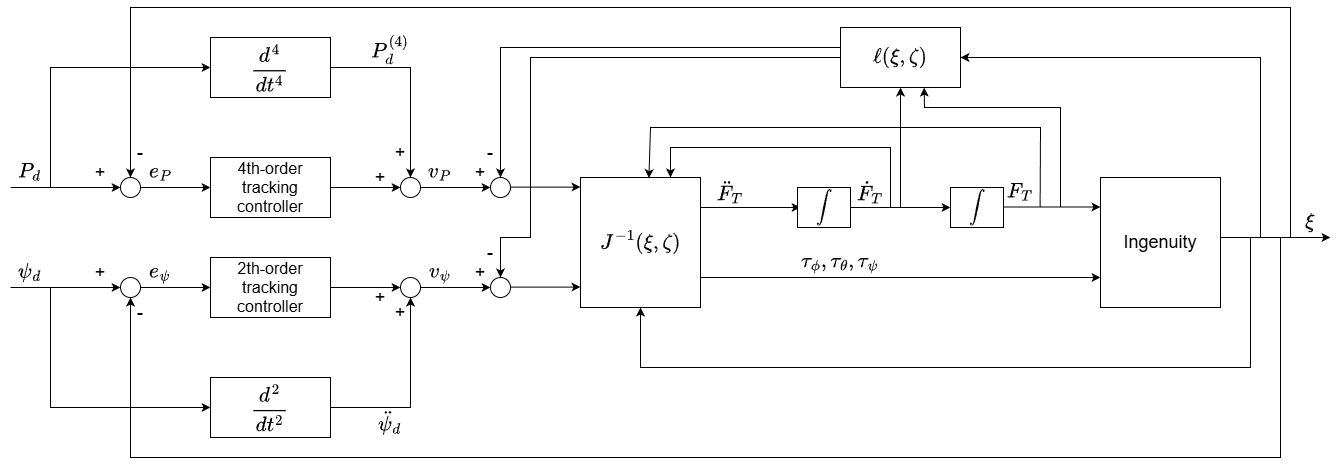

The diagram above was exported from draw.io. Its source (the exported page's mxGraphModel, read from the mxfile embedded in the PNG):
<mxGraphModel dx="1507" dy="668" grid="1" gridSize="10" guides="1" tooltips="1" connect="1" arrows="1" fold="1" page="1" pageScale="1" pageWidth="827" pageHeight="1169" math="1" shadow="0">
  <root>
    <mxCell id="0" />
    <mxCell id="1" parent="0" />
    <mxCell id="KEHDISmOzvixk6FVvXC7-3" edge="1" parent="1" source="KEHDISmOzvixk6FVvXC7-1" style="edgeStyle=orthogonalEdgeStyle;rounded=0;orthogonalLoop=1;jettySize=auto;html=1;fontSize=18;">
      <mxGeometry relative="1" as="geometry">
        <mxPoint x="240" y="280" as="targetPoint" />
      </mxGeometry>
    </mxCell>
    <mxCell id="KEHDISmOzvixk6FVvXC7-1" parent="1" style="ellipse;whiteSpace=wrap;html=1;aspect=fixed;fontSize=18;" value="" vertex="1">
      <mxGeometry height="20" width="20" x="150" y="270" as="geometry" />
    </mxCell>
    <mxCell id="KEHDISmOzvixk6FVvXC7-2" edge="1" parent="1" style="endArrow=classic;html=1;rounded=0;entryX=0;entryY=0.5;entryDx=0;entryDy=0;fontSize=18;" target="KEHDISmOzvixk6FVvXC7-1" value="">
      <mxGeometry height="50" relative="1" width="50" as="geometry">
        <mxPoint x="40" y="280" as="sourcePoint" />
        <mxPoint x="240" y="280" as="targetPoint" />
      </mxGeometry>
    </mxCell>
    <mxCell id="KEHDISmOzvixk6FVvXC7-4" parent="1" style="rounded=0;whiteSpace=wrap;html=1;fontSize=16;" value="4th-order tracking controller" vertex="1">
      <mxGeometry height="60" width="120" x="240" y="250" as="geometry" />
    </mxCell>
    <mxCell id="KEHDISmOzvixk6FVvXC7-5" parent="1" style="ellipse;whiteSpace=wrap;html=1;aspect=fixed;fontSize=18;" value="" vertex="1">
      <mxGeometry height="20" width="20" x="430" y="270" as="geometry" />
    </mxCell>
    <mxCell id="KEHDISmOzvixk6FVvXC7-6" edge="1" parent="1" style="endArrow=classic;html=1;rounded=0;entryX=0;entryY=0.5;entryDx=0;entryDy=0;fontSize=18;" target="KEHDISmOzvixk6FVvXC7-5" value="">
      <mxGeometry height="50" relative="1" width="50" as="geometry">
        <mxPoint x="360" y="280" as="sourcePoint" />
        <mxPoint x="560" y="280" as="targetPoint" />
      </mxGeometry>
    </mxCell>
    <mxCell id="KEHDISmOzvixk6FVvXC7-10" edge="1" parent="1" source="KEHDISmOzvixk6FVvXC7-8" style="edgeStyle=orthogonalEdgeStyle;rounded=0;orthogonalLoop=1;jettySize=auto;html=1;entryX=0.5;entryY=0;entryDx=0;entryDy=0;fontSize=18;" target="KEHDISmOzvixk6FVvXC7-5">
      <mxGeometry relative="1" as="geometry" />
    </mxCell>
    <mxCell id="KEHDISmOzvixk6FVvXC7-8" parent="1" style="rounded=0;whiteSpace=wrap;html=1;fontSize=18;" value="$$\frac{d^4}{dt^4}$$" vertex="1">
      <mxGeometry height="60" width="120" x="240" y="130" as="geometry" />
    </mxCell>
    <mxCell id="KEHDISmOzvixk6FVvXC7-9" edge="1" parent="1" style="endArrow=classic;html=1;rounded=0;entryX=0;entryY=0.5;entryDx=0;entryDy=0;fontSize=18;" target="KEHDISmOzvixk6FVvXC7-8" value="">
      <mxGeometry height="50" relative="1" width="50" as="geometry">
        <Array as="points">
          <mxPoint x="80" y="160" />
        </Array>
        <mxPoint x="80" y="280" as="sourcePoint" />
        <mxPoint x="300" y="230" as="targetPoint" />
      </mxGeometry>
    </mxCell>
    <mxCell id="KEHDISmOzvixk6FVvXC7-11" parent="1" style="ellipse;whiteSpace=wrap;html=1;aspect=fixed;fontSize=18;" value="" vertex="1">
      <mxGeometry height="20" width="20" x="520" y="270" as="geometry" />
    </mxCell>
    <mxCell id="KEHDISmOzvixk6FVvXC7-12" edge="1" parent="1" style="endArrow=classic;html=1;rounded=0;entryX=0;entryY=0.5;entryDx=0;entryDy=0;fontSize=18;" target="KEHDISmOzvixk6FVvXC7-11" value="">
      <mxGeometry height="50" relative="1" width="50" as="geometry">
        <mxPoint x="450" y="280" as="sourcePoint" />
        <mxPoint x="650" y="280" as="targetPoint" />
      </mxGeometry>
    </mxCell>
    <mxCell id="KEHDISmOzvixk6FVvXC7-13" edge="1" parent="1" style="endArrow=classic;html=1;rounded=0;entryX=0;entryY=0.5;entryDx=0;entryDy=0;fontSize=18;" value="">
      <mxGeometry height="50" relative="1" width="50" as="geometry">
        <mxPoint x="540" y="279.58" as="sourcePoint" />
        <mxPoint x="610" y="279.58" as="targetPoint" />
      </mxGeometry>
    </mxCell>
    <mxCell id="KEHDISmOzvixk6FVvXC7-45" edge="1" parent="1" style="edgeStyle=orthogonalEdgeStyle;rounded=0;orthogonalLoop=1;jettySize=auto;html=1;fontSize=18;">
      <mxGeometry relative="1" as="geometry">
        <mxPoint x="730" y="300.0000000000001" as="sourcePoint" />
        <mxPoint x="830" y="300.0000000000001" as="targetPoint" />
      </mxGeometry>
    </mxCell>
    <mxCell id="KEHDISmOzvixk6FVvXC7-51" edge="1" parent="1" style="edgeStyle=orthogonalEdgeStyle;rounded=0;orthogonalLoop=1;jettySize=auto;html=1;fontSize=18;">
      <mxGeometry relative="1" as="geometry">
        <mxPoint x="730" y="370" as="sourcePoint" />
        <mxPoint x="1130" y="370" as="targetPoint" />
      </mxGeometry>
    </mxCell>
    <mxCell id="KEHDISmOzvixk6FVvXC7-14" parent="1" style="rounded=0;whiteSpace=wrap;html=1;fontSize=18;" value="&lt;font&gt;$$J^{-1}(\xi, \zeta)$$&lt;/font&gt;" vertex="1">
      <mxGeometry height="130" width="120" x="610" y="270" as="geometry" />
    </mxCell>
    <mxCell id="KEHDISmOzvixk6FVvXC7-28" edge="1" parent="1" source="KEHDISmOzvixk6FVvXC7-29" style="edgeStyle=orthogonalEdgeStyle;rounded=0;orthogonalLoop=1;jettySize=auto;html=1;fontSize=18;">
      <mxGeometry relative="1" as="geometry">
        <mxPoint x="240" y="380" as="targetPoint" />
      </mxGeometry>
    </mxCell>
    <mxCell id="KEHDISmOzvixk6FVvXC7-29" parent="1" style="ellipse;whiteSpace=wrap;html=1;aspect=fixed;fontSize=18;" value="" vertex="1">
      <mxGeometry height="20" width="20" x="150" y="370" as="geometry" />
    </mxCell>
    <mxCell id="KEHDISmOzvixk6FVvXC7-30" edge="1" parent="1" style="endArrow=classic;html=1;rounded=0;entryX=0;entryY=0.5;entryDx=0;entryDy=0;fontSize=18;" target="KEHDISmOzvixk6FVvXC7-29" value="">
      <mxGeometry height="50" relative="1" width="50" as="geometry">
        <mxPoint x="40" y="380" as="sourcePoint" />
        <mxPoint x="240" y="380" as="targetPoint" />
      </mxGeometry>
    </mxCell>
    <mxCell id="KEHDISmOzvixk6FVvXC7-31" parent="1" style="rounded=0;whiteSpace=wrap;html=1;fontSize=16;" value="2th-order tracking controller" vertex="1">
      <mxGeometry height="60" width="120" x="240" y="350" as="geometry" />
    </mxCell>
    <mxCell id="KEHDISmOzvixk6FVvXC7-32" parent="1" style="ellipse;whiteSpace=wrap;html=1;aspect=fixed;fontSize=18;" value="" vertex="1">
      <mxGeometry height="20" width="20" x="430" y="370" as="geometry" />
    </mxCell>
    <mxCell id="KEHDISmOzvixk6FVvXC7-33" edge="1" parent="1" style="endArrow=classic;html=1;rounded=0;entryX=0;entryY=0.5;entryDx=0;entryDy=0;fontSize=18;" target="KEHDISmOzvixk6FVvXC7-32" value="">
      <mxGeometry height="50" relative="1" width="50" as="geometry">
        <mxPoint x="360" y="380" as="sourcePoint" />
        <mxPoint x="560" y="380" as="targetPoint" />
      </mxGeometry>
    </mxCell>
    <mxCell id="KEHDISmOzvixk6FVvXC7-35" parent="1" style="ellipse;whiteSpace=wrap;html=1;aspect=fixed;fontSize=18;" value="" vertex="1">
      <mxGeometry height="20" width="20" x="520" y="370" as="geometry" />
    </mxCell>
    <mxCell id="KEHDISmOzvixk6FVvXC7-36" edge="1" parent="1" style="endArrow=classic;html=1;rounded=0;entryX=0;entryY=0.5;entryDx=0;entryDy=0;fontSize=18;" target="KEHDISmOzvixk6FVvXC7-35" value="">
      <mxGeometry height="50" relative="1" width="50" as="geometry">
        <mxPoint x="450" y="380" as="sourcePoint" />
        <mxPoint x="650" y="380" as="targetPoint" />
      </mxGeometry>
    </mxCell>
    <mxCell id="KEHDISmOzvixk6FVvXC7-37" edge="1" parent="1" style="endArrow=classic;html=1;rounded=0;entryX=0;entryY=0.5;entryDx=0;entryDy=0;fontSize=18;" value="">
      <mxGeometry height="50" relative="1" width="50" as="geometry">
        <mxPoint x="540" y="379.58" as="sourcePoint" />
        <mxPoint x="610" y="379.58" as="targetPoint" />
      </mxGeometry>
    </mxCell>
    <mxCell id="KEHDISmOzvixk6FVvXC7-41" edge="1" parent="1" source="KEHDISmOzvixk6FVvXC7-38" style="edgeStyle=orthogonalEdgeStyle;rounded=0;orthogonalLoop=1;jettySize=auto;html=1;entryX=0.5;entryY=1;entryDx=0;entryDy=0;fontSize=18;" target="KEHDISmOzvixk6FVvXC7-32">
      <mxGeometry relative="1" as="geometry" />
    </mxCell>
    <mxCell id="KEHDISmOzvixk6FVvXC7-38" parent="1" style="rounded=0;whiteSpace=wrap;html=1;fontSize=18;" value="$$\frac{d^2}{dt^2}$$" vertex="1">
      <mxGeometry height="60" width="120" x="240" y="470" as="geometry" />
    </mxCell>
    <mxCell id="KEHDISmOzvixk6FVvXC7-40" edge="1" parent="1" style="edgeStyle=none;orthogonalLoop=1;jettySize=auto;html=1;rounded=0;entryX=0;entryY=0.5;entryDx=0;entryDy=0;fontSize=18;" target="KEHDISmOzvixk6FVvXC7-38" value="">
      <mxGeometry relative="1" width="100" as="geometry">
        <Array as="points">
          <mxPoint x="80" y="500" />
        </Array>
        <mxPoint x="80" y="380" as="sourcePoint" />
        <mxPoint x="140" y="420" as="targetPoint" />
      </mxGeometry>
    </mxCell>
    <mxCell id="KEHDISmOzvixk6FVvXC7-47" edge="1" parent="1" style="edgeStyle=orthogonalEdgeStyle;rounded=0;orthogonalLoop=1;jettySize=auto;html=1;fontSize=18;">
      <mxGeometry relative="1" as="geometry">
        <mxPoint x="880" y="300.0000000000001" as="sourcePoint" />
        <mxPoint x="980" y="300.0000000000001" as="targetPoint" />
      </mxGeometry>
    </mxCell>
    <mxCell id="KEHDISmOzvixk6FVvXC7-49" edge="1" parent="1" style="edgeStyle=orthogonalEdgeStyle;rounded=0;orthogonalLoop=1;jettySize=auto;html=1;fontSize=18;">
      <mxGeometry relative="1" as="geometry">
        <mxPoint x="1030" y="299.47" as="sourcePoint" />
        <mxPoint x="1130" y="299.47" as="targetPoint" />
      </mxGeometry>
    </mxCell>
    <mxCell id="KEHDISmOzvixk6FVvXC7-52" edge="1" parent="1" style="edgeStyle=orthogonalEdgeStyle;rounded=0;orthogonalLoop=1;jettySize=auto;html=1;fontSize=18;">
      <mxGeometry relative="1" as="geometry">
        <mxPoint x="1250" y="330" as="sourcePoint" />
        <mxPoint x="1360" y="330" as="targetPoint" />
      </mxGeometry>
    </mxCell>
    <mxCell id="KEHDISmOzvixk6FVvXC7-50" parent="1" style="rounded=0;whiteSpace=wrap;html=1;fontSize=18;" value="&lt;font&gt;Ingenuity&lt;/font&gt;" vertex="1">
      <mxGeometry height="130" width="120" x="1130" y="270" as="geometry" />
    </mxCell>
    <mxCell id="KEHDISmOzvixk6FVvXC7-53" edge="1" parent="1" style="endArrow=classic;html=1;rounded=0;entryX=1;entryY=0.5;entryDx=0;entryDy=0;fontSize=18;" target="KEHDISmOzvixk6FVvXC7-55" value="">
      <mxGeometry height="50" relative="1" width="50" as="geometry">
        <Array as="points">
          <mxPoint x="1290" y="150" />
        </Array>
        <mxPoint x="1290" y="330" as="sourcePoint" />
        <mxPoint x="1290" y="260" as="targetPoint" />
      </mxGeometry>
    </mxCell>
    <mxCell id="KEHDISmOzvixk6FVvXC7-54" edge="1" parent="1" style="endArrow=classic;html=1;rounded=0;entryX=0.5;entryY=0;entryDx=0;entryDy=0;fontSize=18;" target="KEHDISmOzvixk6FVvXC7-1" value="">
      <mxGeometry height="50" relative="1" width="50" as="geometry">
        <Array as="points">
          <mxPoint x="1320" y="100" />
          <mxPoint x="160" y="100" />
        </Array>
        <mxPoint x="1320" y="330" as="sourcePoint" />
        <mxPoint x="1320" y="260" as="targetPoint" />
      </mxGeometry>
    </mxCell>
    <mxCell id="KEHDISmOzvixk6FVvXC7-60" edge="1" parent="1" source="KEHDISmOzvixk6FVvXC7-55" style="edgeStyle=orthogonalEdgeStyle;rounded=0;orthogonalLoop=1;jettySize=auto;html=1;entryX=0.5;entryY=0;entryDx=0;entryDy=0;fontSize=18;" target="KEHDISmOzvixk6FVvXC7-11">
      <mxGeometry relative="1" as="geometry">
        <Array as="points">
          <mxPoint x="530" y="140" />
        </Array>
      </mxGeometry>
    </mxCell>
    <mxCell id="KEHDISmOzvixk6FVvXC7-61" edge="1" parent="1" source="KEHDISmOzvixk6FVvXC7-55" style="edgeStyle=orthogonalEdgeStyle;rounded=0;orthogonalLoop=1;jettySize=auto;html=1;entryX=0.5;entryY=0;entryDx=0;entryDy=0;fontSize=18;" target="KEHDISmOzvixk6FVvXC7-35">
      <mxGeometry relative="1" as="geometry">
        <Array as="points">
          <mxPoint x="560" y="150" />
          <mxPoint x="560" y="330" />
          <mxPoint x="530" y="330" />
        </Array>
      </mxGeometry>
    </mxCell>
    <mxCell id="KEHDISmOzvixk6FVvXC7-55" parent="1" style="rounded=0;whiteSpace=wrap;html=1;fontSize=18;" value="$$\ell (\xi, \zeta)$$" vertex="1">
      <mxGeometry height="60" width="120" x="870" y="120" as="geometry" />
    </mxCell>
    <mxCell id="KEHDISmOzvixk6FVvXC7-56" edge="1" parent="1" style="endArrow=classic;html=1;rounded=0;entryX=0.75;entryY=0;entryDx=0;entryDy=0;fontSize=18;" target="KEHDISmOzvixk6FVvXC7-14" value="">
      <mxGeometry height="50" relative="1" width="50" as="geometry">
        <Array as="points">
          <mxPoint x="920" y="240" />
          <mxPoint x="700" y="240" />
        </Array>
        <mxPoint x="920" y="300" as="sourcePoint" />
        <mxPoint x="950" y="230" as="targetPoint" />
      </mxGeometry>
    </mxCell>
    <mxCell id="KEHDISmOzvixk6FVvXC7-57" edge="1" parent="1" style="endArrow=classic;html=1;rounded=0;entryX=0.5;entryY=1;entryDx=0;entryDy=0;fontSize=18;" target="KEHDISmOzvixk6FVvXC7-55" value="">
      <mxGeometry height="50" relative="1" width="50" as="geometry">
        <mxPoint x="930" y="300" as="sourcePoint" />
        <mxPoint x="950" y="230" as="targetPoint" />
      </mxGeometry>
    </mxCell>
    <mxCell id="KEHDISmOzvixk6FVvXC7-58" edge="1" parent="1" source="KEHDISmOzvixk6FVvXC7-67" style="endArrow=classic;html=1;rounded=0;entryX=0.57;entryY=0.005;entryDx=0;entryDy=0;entryPerimeter=0;exitX=0.827;exitY=0.993;exitDx=0;exitDy=0;exitPerimeter=0;fontSize=18;" target="KEHDISmOzvixk6FVvXC7-14" value="">
      <mxGeometry height="50" relative="1" width="50" as="geometry">
        <Array as="points">
          <mxPoint x="1070" y="220" />
          <mxPoint x="680" y="220" />
        </Array>
        <mxPoint x="1060" y="300" as="sourcePoint" />
        <mxPoint x="960" y="230" as="targetPoint" />
      </mxGeometry>
    </mxCell>
    <mxCell id="KEHDISmOzvixk6FVvXC7-59" edge="1" parent="1" style="endArrow=classic;html=1;rounded=0;entryX=0.697;entryY=1.003;entryDx=0;entryDy=0;entryPerimeter=0;fontSize=18;" target="KEHDISmOzvixk6FVvXC7-55" value="">
      <mxGeometry height="50" relative="1" width="50" as="geometry">
        <Array as="points">
          <mxPoint x="1090" y="200" />
          <mxPoint x="954" y="200" />
        </Array>
        <mxPoint x="1090" y="300" as="sourcePoint" />
        <mxPoint x="960" y="220" as="targetPoint" />
      </mxGeometry>
    </mxCell>
    <mxCell id="KEHDISmOzvixk6FVvXC7-62" edge="1" parent="1" style="endArrow=classic;html=1;rounded=0;entryX=0.5;entryY=1;entryDx=0;entryDy=0;fontSize=18;" target="KEHDISmOzvixk6FVvXC7-14" value="">
      <mxGeometry height="50" relative="1" width="50" as="geometry">
        <Array as="points">
          <mxPoint x="1280" y="460" />
          <mxPoint x="670" y="460" />
        </Array>
        <mxPoint x="1280" y="330" as="sourcePoint" />
        <mxPoint x="1230" y="430" as="targetPoint" />
      </mxGeometry>
    </mxCell>
    <mxCell id="KEHDISmOzvixk6FVvXC7-63" edge="1" parent="1" style="endArrow=classic;html=1;rounded=0;entryX=0.5;entryY=1;entryDx=0;entryDy=0;fontSize=18;" target="KEHDISmOzvixk6FVvXC7-29" value="">
      <mxGeometry height="50" relative="1" width="50" as="geometry">
        <Array as="points">
          <mxPoint x="1310" y="550" />
          <mxPoint x="160" y="550" />
        </Array>
        <mxPoint x="1310" y="330" as="sourcePoint" />
        <mxPoint x="690" y="570" as="targetPoint" />
      </mxGeometry>
    </mxCell>
    <mxCell id="KEHDISmOzvixk6FVvXC7-65" parent="1" style="text;html=1;whiteSpace=wrap;strokeColor=none;fillColor=none;align=center;verticalAlign=middle;rounded=0;fontSize=18;" value="&lt;font&gt;$$\ddot{F}_T$$&lt;/font&gt;" vertex="1">
      <mxGeometry height="30" width="60" x="730" y="270" as="geometry" />
    </mxCell>
    <mxCell id="KEHDISmOzvixk6FVvXC7-66" parent="1" style="text;html=1;whiteSpace=wrap;strokeColor=none;fillColor=none;align=center;verticalAlign=middle;rounded=0;fontSize=18;" value="&lt;font&gt;$$\dot{F}_T$$&lt;/font&gt;" vertex="1">
      <mxGeometry height="30" width="60" x="870" y="270" as="geometry" />
    </mxCell>
    <mxCell id="KEHDISmOzvixk6FVvXC7-67" parent="1" style="text;html=1;whiteSpace=wrap;strokeColor=none;fillColor=none;align=center;verticalAlign=middle;rounded=0;fontSize=18;" value="$$F_T$$" vertex="1">
      <mxGeometry height="30" width="60" x="1020" y="270" as="geometry" />
    </mxCell>
    <mxCell id="KEHDISmOzvixk6FVvXC7-69" parent="1" style="text;html=1;whiteSpace=wrap;strokeColor=none;fillColor=none;align=center;verticalAlign=middle;rounded=0;fontSize=18;" value="$$\xi$$" vertex="1">
      <mxGeometry height="30" width="60" x="1310" y="300" as="geometry" />
    </mxCell>
    <mxCell id="KEHDISmOzvixk6FVvXC7-70" parent="1" style="text;html=1;whiteSpace=wrap;strokeColor=none;fillColor=none;align=center;verticalAlign=middle;rounded=0;fontSize=18;" value="&lt;font&gt;$$\tau_\phi, \tau_\theta, \tau_\psi$$&lt;/font&gt;" vertex="1">
      <mxGeometry height="30" width="60" x="840" y="340" as="geometry" />
    </mxCell>
    <mxCell id="KEHDISmOzvixk6FVvXC7-71" parent="1" style="text;html=1;whiteSpace=wrap;strokeColor=none;fillColor=none;align=center;verticalAlign=middle;rounded=0;fontSize=18;" value="-" vertex="1">
      <mxGeometry height="30" width="60" x="490" y="230" as="geometry" />
    </mxCell>
    <mxCell id="KEHDISmOzvixk6FVvXC7-72" parent="1" style="text;html=1;whiteSpace=wrap;strokeColor=none;fillColor=none;align=center;verticalAlign=middle;rounded=0;fontSize=18;" value="+" vertex="1">
      <mxGeometry height="30" width="60" x="480" y="250" as="geometry" />
    </mxCell>
    <mxCell id="KEHDISmOzvixk6FVvXC7-73" parent="1" style="text;html=1;whiteSpace=wrap;strokeColor=none;fillColor=none;align=center;verticalAlign=middle;rounded=0;fontSize=18;" value="&lt;font&gt;$$v_P$$&lt;/font&gt;" vertex="1">
      <mxGeometry height="30" width="60" x="440" y="250" as="geometry" />
    </mxCell>
    <mxCell id="KEHDISmOzvixk6FVvXC7-74" parent="1" style="text;html=1;whiteSpace=wrap;strokeColor=none;fillColor=none;align=center;verticalAlign=middle;rounded=0;fontSize=18;" value="-" vertex="1">
      <mxGeometry height="30" width="60" x="490" y="330" as="geometry" />
    </mxCell>
    <mxCell id="KEHDISmOzvixk6FVvXC7-75" parent="1" style="text;html=1;whiteSpace=wrap;strokeColor=none;fillColor=none;align=center;verticalAlign=middle;rounded=0;fontSize=18;" value="+" vertex="1">
      <mxGeometry height="30" width="60" x="480" y="350" as="geometry" />
    </mxCell>
    <mxCell id="KEHDISmOzvixk6FVvXC7-76" parent="1" style="text;html=1;whiteSpace=wrap;strokeColor=none;fillColor=none;align=center;verticalAlign=middle;rounded=0;fontSize=18;" value="&lt;font&gt;$$v_\psi$$&lt;/font&gt;" vertex="1">
      <mxGeometry height="30" width="60" x="440" y="350" as="geometry" />
    </mxCell>
    <mxCell id="KEHDISmOzvixk6FVvXC7-77" parent="1" style="text;html=1;whiteSpace=wrap;strokeColor=none;fillColor=none;align=center;verticalAlign=middle;rounded=0;fontSize=18;" value="$$P^{(4)}_d$$" vertex="1">
      <mxGeometry height="30" width="60" x="390" y="127" as="geometry" />
    </mxCell>
    <mxCell id="KEHDISmOzvixk6FVvXC7-78" parent="1" style="text;html=1;whiteSpace=wrap;strokeColor=none;fillColor=none;align=center;verticalAlign=middle;rounded=0;fontSize=18;" value="$$e_P$$" vertex="1">
      <mxGeometry height="30" width="60" x="160" y="250" as="geometry" />
    </mxCell>
    <mxCell id="KEHDISmOzvixk6FVvXC7-79" parent="1" style="text;html=1;whiteSpace=wrap;strokeColor=none;fillColor=none;align=center;verticalAlign=middle;rounded=0;fontSize=18;" value="$$P_d$$" vertex="1">
      <mxGeometry height="30" width="60" x="30" y="250" as="geometry" />
    </mxCell>
    <mxCell id="KEHDISmOzvixk6FVvXC7-80" parent="1" style="text;html=1;whiteSpace=wrap;strokeColor=none;fillColor=none;align=center;verticalAlign=middle;rounded=0;fontSize=18;" value="$$\psi_d$$" vertex="1">
      <mxGeometry height="30" width="60" x="30" y="350" as="geometry" />
    </mxCell>
    <mxCell id="KEHDISmOzvixk6FVvXC7-81" parent="1" style="text;html=1;whiteSpace=wrap;strokeColor=none;fillColor=none;align=center;verticalAlign=middle;rounded=0;fontSize=18;" value="$$e_\psi$$" vertex="1">
      <mxGeometry height="30" width="60" x="160" y="350" as="geometry" />
    </mxCell>
    <mxCell id="KEHDISmOzvixk6FVvXC7-82" parent="1" style="text;html=1;whiteSpace=wrap;strokeColor=none;fillColor=none;align=center;verticalAlign=middle;rounded=0;fontSize=18;" value="+" vertex="1">
      <mxGeometry height="30" width="60" x="100" y="350" as="geometry" />
    </mxCell>
    <mxCell id="KEHDISmOzvixk6FVvXC7-83" parent="1" style="text;html=1;whiteSpace=wrap;strokeColor=none;fillColor=none;align=center;verticalAlign=middle;rounded=0;fontSize=18;" value="-" vertex="1">
      <mxGeometry height="30" width="40" x="150" y="390" as="geometry" />
    </mxCell>
    <mxCell id="KEHDISmOzvixk6FVvXC7-84" parent="1" style="text;html=1;whiteSpace=wrap;strokeColor=none;fillColor=none;align=center;verticalAlign=middle;rounded=0;fontSize=18;" value="+" vertex="1">
      <mxGeometry height="30" width="60" x="100" y="250" as="geometry" />
    </mxCell>
    <mxCell id="KEHDISmOzvixk6FVvXC7-85" parent="1" style="text;html=1;whiteSpace=wrap;strokeColor=none;fillColor=none;align=center;verticalAlign=middle;rounded=0;fontSize=18;" value="-" vertex="1">
      <mxGeometry height="30" width="40" x="150" y="230" as="geometry" />
    </mxCell>
    <mxCell id="KEHDISmOzvixk6FVvXC7-86" parent="1" style="text;html=1;whiteSpace=wrap;strokeColor=none;fillColor=none;align=center;verticalAlign=middle;rounded=0;fontSize=18;" value="+" vertex="1">
      <mxGeometry height="30" width="40" x="410" y="230" as="geometry" />
    </mxCell>
    <mxCell id="KEHDISmOzvixk6FVvXC7-87" parent="1" style="text;html=1;whiteSpace=wrap;strokeColor=none;fillColor=none;align=center;verticalAlign=middle;rounded=0;fontSize=18;" value="+" vertex="1">
      <mxGeometry height="30" width="40" x="410" y="390" as="geometry" />
    </mxCell>
    <mxCell id="KEHDISmOzvixk6FVvXC7-88" parent="1" style="text;html=1;whiteSpace=wrap;strokeColor=none;fillColor=none;align=center;verticalAlign=middle;rounded=0;fontSize=18;" value="$$\ddot{\psi}_d$$" vertex="1">
      <mxGeometry height="30" width="60" x="390" y="500" as="geometry" />
    </mxCell>
    <mxCell id="KEHDISmOzvixk6FVvXC7-90" parent="1" style="text;html=1;whiteSpace=wrap;strokeColor=none;fillColor=none;align=center;verticalAlign=middle;rounded=0;fontSize=18;" value="+" vertex="1">
      <mxGeometry height="20" width="40" x="390" y="380" as="geometry" />
    </mxCell>
    <mxCell id="KEHDISmOzvixk6FVvXC7-91" parent="1" style="text;html=1;whiteSpace=wrap;strokeColor=none;fillColor=none;align=center;verticalAlign=middle;rounded=0;fontSize=18;" value="+" vertex="1">
      <mxGeometry height="20" width="40" x="390" y="260" as="geometry" />
    </mxCell>
    <mxCell id="KEHDISmOzvixk6FVvXC7-92" parent="1" style="rounded=0;whiteSpace=wrap;html=1;fontSize=14;" value="$$\int$$" vertex="1">
      <mxGeometry height="40" width="53" x="827" y="280" as="geometry" />
    </mxCell>
    <mxCell id="KEHDISmOzvixk6FVvXC7-93" parent="1" style="rounded=0;whiteSpace=wrap;html=1;fontSize=14;" value="$$\int$$" vertex="1">
      <mxGeometry height="40" width="53" x="980" y="280" as="geometry" />
    </mxCell>
  </root>
</mxGraphModel>